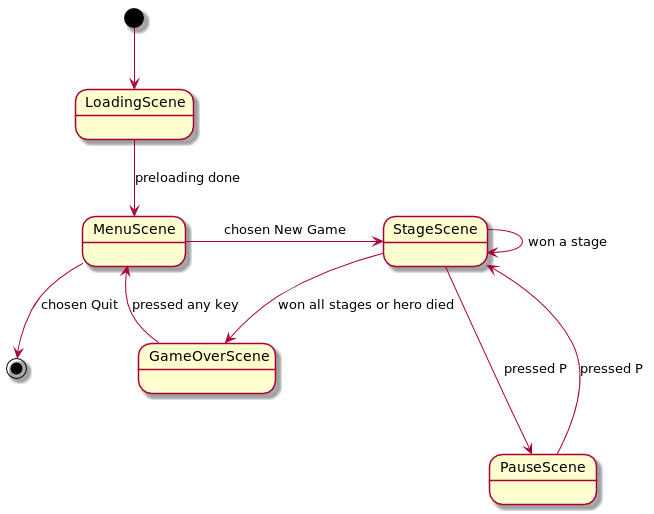

The diagram above was rendered by PlantUML. Its source (embedded in the PNG):
@startuml
[*] --> LoadingScene
LoadingScene --> MenuScene : preloading done
MenuScene --> [*] : chosen Quit
MenuScene -> StageScene : chosen New Game
StageScene ---> PauseScene : pressed P
PauseScene ---> StageScene : pressed P
StageScene --> StageScene : won a stage
StageScene --> GameOverScene : won all stages or hero died
GameOverScene --> MenuScene : pressed any key
@enduml